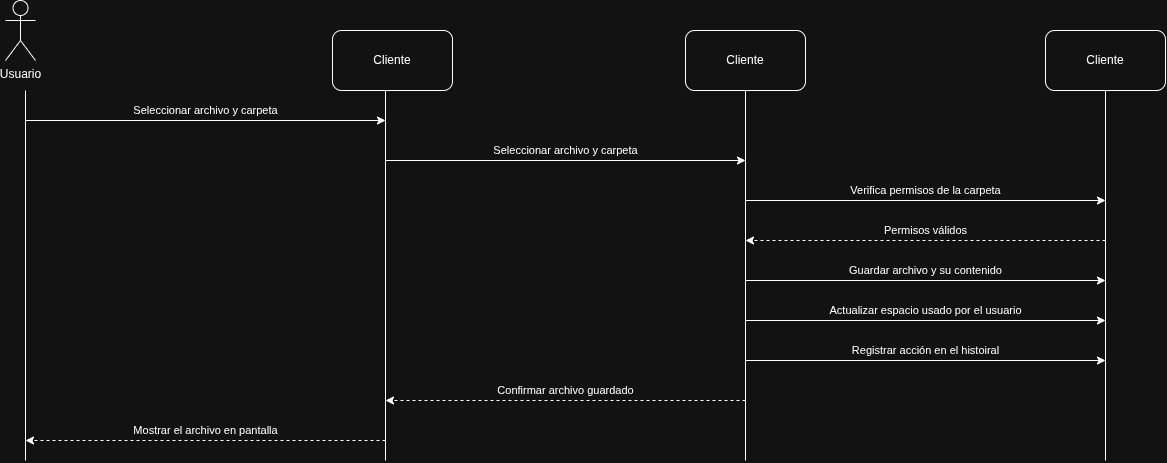

The diagram above was exported from draw.io. Its source (the exported page's mxGraphModel, read from the mxfile embedded in the PNG):
<mxGraphModel dx="1213" dy="1646" grid="1" gridSize="10" guides="1" tooltips="1" connect="1" arrows="1" fold="1" page="1" pageScale="1" pageWidth="827" pageHeight="1169" math="0" shadow="0">
  <root>
    <mxCell id="0" />
    <mxCell id="1" parent="0" />
    <mxCell id="qK6-Y6Wp3JBwxYtpBuVI-1" parent="1" style="shape=umlActor;verticalLabelPosition=bottom;verticalAlign=top;html=1;outlineConnect=0;" value="Usuario" vertex="1">
      <mxGeometry height="60" width="30" x="40" y="60" as="geometry" />
    </mxCell>
    <mxCell id="qK6-Y6Wp3JBwxYtpBuVI-2" edge="1" parent="1" style="endArrow=none;html=1;rounded=0;" value="">
      <mxGeometry height="50" relative="1" width="50" as="geometry">
        <mxPoint x="60" y="520" as="sourcePoint" />
        <mxPoint x="60" y="150" as="targetPoint" />
      </mxGeometry>
    </mxCell>
    <mxCell id="qK6-Y6Wp3JBwxYtpBuVI-3" edge="1" parent="1" style="endArrow=none;html=1;rounded=0;" value="">
      <mxGeometry height="50" relative="1" width="50" as="geometry">
        <mxPoint x="420" y="520" as="sourcePoint" />
        <mxPoint x="420" y="150" as="targetPoint" />
      </mxGeometry>
    </mxCell>
    <mxCell id="qK6-Y6Wp3JBwxYtpBuVI-4" edge="1" parent="1" style="endArrow=classic;html=1;rounded=0;" value="Seleccionar archivo y carpeta">
      <mxGeometry height="50" relative="1" width="50" y="10" as="geometry">
        <mxPoint as="offset" />
        <mxPoint x="60" y="180" as="sourcePoint" />
        <mxPoint x="420" y="180" as="targetPoint" />
      </mxGeometry>
    </mxCell>
    <mxCell id="qK6-Y6Wp3JBwxYtpBuVI-5" parent="1" style="rounded=1;whiteSpace=wrap;html=1;roundedPerimeter=1;" value="Cliente" vertex="1">
      <mxGeometry height="60" width="120" x="367" y="90" as="geometry" />
    </mxCell>
    <mxCell id="qK6-Y6Wp3JBwxYtpBuVI-6" edge="1" parent="1" style="endArrow=none;html=1;rounded=0;" value="">
      <mxGeometry height="50" relative="1" width="50" as="geometry">
        <mxPoint x="780" y="520" as="sourcePoint" />
        <mxPoint x="780" y="150" as="targetPoint" />
      </mxGeometry>
    </mxCell>
    <mxCell id="qK6-Y6Wp3JBwxYtpBuVI-7" edge="1" parent="1" style="endArrow=classic;html=1;rounded=0;" value="Seleccionar archivo y carpeta">
      <mxGeometry height="50" relative="1" width="50" y="10" as="geometry">
        <mxPoint as="offset" />
        <mxPoint x="420" y="220" as="sourcePoint" />
        <mxPoint x="780" y="220" as="targetPoint" />
      </mxGeometry>
    </mxCell>
    <mxCell id="qK6-Y6Wp3JBwxYtpBuVI-8" parent="1" style="rounded=1;whiteSpace=wrap;html=1;roundedPerimeter=1;" value="Cliente" vertex="1">
      <mxGeometry height="60" width="120" x="720" y="90" as="geometry" />
    </mxCell>
    <mxCell id="qK6-Y6Wp3JBwxYtpBuVI-10" edge="1" parent="1" style="endArrow=none;html=1;rounded=0;" value="">
      <mxGeometry height="50" relative="1" width="50" as="geometry">
        <mxPoint x="1140" y="520" as="sourcePoint" />
        <mxPoint x="1140" y="150" as="targetPoint" />
      </mxGeometry>
    </mxCell>
    <mxCell id="qK6-Y6Wp3JBwxYtpBuVI-11" edge="1" parent="1" style="endArrow=classic;html=1;rounded=0;" value="Verifica permisos de la carpeta">
      <mxGeometry height="50" relative="1" width="50" y="10" as="geometry">
        <mxPoint as="offset" />
        <mxPoint x="780" y="260" as="sourcePoint" />
        <mxPoint x="1140" y="260" as="targetPoint" />
      </mxGeometry>
    </mxCell>
    <mxCell id="qK6-Y6Wp3JBwxYtpBuVI-12" parent="1" style="rounded=1;whiteSpace=wrap;html=1;roundedPerimeter=1;" value="Cliente" vertex="1">
      <mxGeometry height="60" width="120" x="1080" y="90" as="geometry" />
    </mxCell>
    <mxCell id="qK6-Y6Wp3JBwxYtpBuVI-14" edge="1" parent="1" style="endArrow=classic;html=1;rounded=0;dashed=1;" value="Permisos válidos">
      <mxGeometry height="50" relative="1" width="50" y="-10" as="geometry">
        <mxPoint as="offset" />
        <mxPoint x="1140" y="300" as="sourcePoint" />
        <mxPoint x="780" y="300" as="targetPoint" />
      </mxGeometry>
    </mxCell>
    <mxCell id="qK6-Y6Wp3JBwxYtpBuVI-15" edge="1" parent="1" style="endArrow=classic;html=1;rounded=0;" value="Guardar archivo y su contenido">
      <mxGeometry height="50" relative="1" width="50" y="10" as="geometry">
        <mxPoint as="offset" />
        <mxPoint x="780" y="340" as="sourcePoint" />
        <mxPoint x="1140" y="340" as="targetPoint" />
      </mxGeometry>
    </mxCell>
    <mxCell id="qK6-Y6Wp3JBwxYtpBuVI-16" edge="1" parent="1" style="endArrow=classic;html=1;rounded=0;" value="Actualizar espacio usado por el usuario">
      <mxGeometry height="50" relative="1" width="50" y="10" as="geometry">
        <mxPoint as="offset" />
        <mxPoint x="780" y="380" as="sourcePoint" />
        <mxPoint x="1140" y="380" as="targetPoint" />
      </mxGeometry>
    </mxCell>
    <mxCell id="qK6-Y6Wp3JBwxYtpBuVI-17" edge="1" parent="1" style="endArrow=classic;html=1;rounded=0;" value="Registrar acción en el histoiral">
      <mxGeometry height="50" relative="1" width="50" y="10" as="geometry">
        <mxPoint as="offset" />
        <mxPoint x="780" y="420" as="sourcePoint" />
        <mxPoint x="1140" y="420" as="targetPoint" />
      </mxGeometry>
    </mxCell>
    <mxCell id="qK6-Y6Wp3JBwxYtpBuVI-18" edge="1" parent="1" style="endArrow=classic;html=1;rounded=0;dashed=1;" value="Confirmar archivo guardado">
      <mxGeometry height="50" relative="1" width="50" y="-10" as="geometry">
        <mxPoint as="offset" />
        <mxPoint x="780" y="460" as="sourcePoint" />
        <mxPoint x="420" y="460" as="targetPoint" />
      </mxGeometry>
    </mxCell>
    <mxCell id="qK6-Y6Wp3JBwxYtpBuVI-19" edge="1" parent="1" style="endArrow=classic;html=1;rounded=0;dashed=1;" value="Mostrar el archivo en pantalla">
      <mxGeometry height="50" relative="1" width="50" y="-10" as="geometry">
        <mxPoint as="offset" />
        <mxPoint x="420" y="500" as="sourcePoint" />
        <mxPoint x="60" y="500" as="targetPoint" />
      </mxGeometry>
    </mxCell>
  </root>
</mxGraphModel>